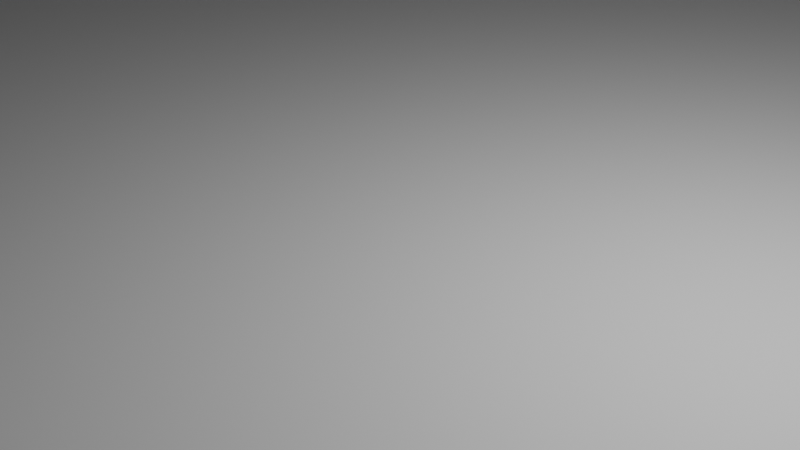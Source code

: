 # Source: hotel.blend  (saved by Blender 3.6.11; exported with 4.5.12 LTS)
import bpy
from mathutils import Matrix  # noqa: F401  (used for matrix-valued properties, if any)

bpy.ops.wm.read_factory_settings(use_empty=True)
scene = bpy.context.scene
scene.name = 'Scene'

# ---- collections
col_collection = bpy.data.collections.new('Collection'); scene.collection.children.link(col_collection)
col_escalier = bpy.data.collections.new('escalier'); scene.collection.children.link(col_escalier)

# ---- images (referenced by path relative to the original .blend; pixels are not part of the script)
import os
ASSET_DIR = os.environ.get("B2B_ASSET_DIR", "")  # directory of the original .blend (textures are referenced by path, not embedded)
HERE = os.path.dirname(os.path.abspath(__file__))  # packed textures are extracted next to this script under _unpacked/

def load_image(name, relpath, width, height, colorspace="sRGB"):
    """Load a texture the original file referenced (path relative to the .blend, or extracted next to this script)."""
    p = next((c for c in (os.path.join(HERE, relpath), os.path.join(ASSET_DIR, relpath)) if relpath and os.path.exists(c)), "")
    if p:
        img = bpy.data.images.load(p, check_existing=True)
        img.name = name
    else:  # same state as the original file: an image datablock whose file is absent (Cycles renders it pink)
        img = bpy.data.images.new(name, width, height)
        img.source = "FILE"
        img.filepath = "//" + (relpath or name)
    img.colorspace_settings.name = colorspace
    return img
img_carpet10_png = load_image('CARPET10.png', 'CARPET10.png', 1024, 1024, 'sRGB')

# ---- materials (node trees are filled in below, after node groups)
mat_mur = bpy.data.materials.new('Mur')
mat_mur.use_transparent_shadow = False
mat_material = bpy.data.materials.new('Material')
mat_material.alpha_threshold = 0.0
mat_material.use_transparent_shadow = False
mat_material.roughness = 0.5
mat_material.line_color = (0.0, 0.0, 0.0, 1.0)

# ---- material node trees
mat_mur.use_nodes = True; mat_mur.node_tree.nodes.clear()
_N = mat_mur.node_tree.nodes; _L = mat_mur.node_tree.links
n0 = _N.new('ShaderNodeBsdfPrincipled'); n0.name = 'Principled BSDF'; n0.location = (10, 300)
n0.distribution = 'GGX'
n0.subsurface_method = 'RANDOM_WALK_SKIN'
n0.inputs[3].default_value = 1.45
n0.inputs[27].default_value = (0.0, 0.0, 0.0, 1.0)
n0.inputs[28].default_value = 1.0
n1 = _N.new('ShaderNodeOutputMaterial'); n1.name = 'Material Output'; n1.location = (300, 300)
n2 = _N.new('ShaderNodeMapping'); n2.name = 'Mapping'; n2.location = (-482, 253)
n2.inputs[3].default_value = (45.6, 45.6, 45.6)
n3 = _N.new('ShaderNodeTexCoord'); n3.name = 'Texture Coordinate'; n3.location = (-662, 253)
n4 = _N.new('ShaderNodeTexImage'); n4.name = 'Image Texture'; n4.location = (-280, 275)
n4.image = img_carpet10_png
_L.new(n0.outputs[0], n1.inputs[0])
_L.new(n4.outputs[0], n0.inputs[0])
_L.new(n3.outputs[2], n2.inputs[0])
_L.new(n2.outputs[0], n4.inputs[0])
n1.is_active_output = True
mat_material.use_nodes = True; mat_material.node_tree.nodes.clear()
_N = mat_material.node_tree.nodes; _L = mat_material.node_tree.links
n0 = _N.new('ShaderNodeOutputMaterial'); n0.name = 'Material Output'; n0.location = (300, 300)
n1 = _N.new('ShaderNodeBsdfPrincipled'); n1.name = 'Principled BSDF'; n1.location = (10, 300)
n1.distribution = 'GGX'
n1.subsurface_method = 'RANDOM_WALK_SKIN'
n1.inputs[3].default_value = 1.45
n1.inputs[27].default_value = (0.0, 0.0, 0.0, 1.0)
n1.inputs[28].default_value = 1.0
_L.new(n1.outputs[0], n0.inputs[0])
n0.is_active_output = True

# ---- world
world_world = bpy.data.worlds.new('World'); scene.world = world_world
world_world.use_nodes = True; world_world.node_tree.nodes.clear()
_N = world_world.node_tree.nodes; _L = world_world.node_tree.links
n0 = _N.new('ShaderNodeOutputWorld'); n0.name = 'World Output'; n0.location = (300, 300)
n1 = _N.new('ShaderNodeBackground'); n1.name = 'Background'; n1.location = (10, 300)
n1.inputs[0].default_value = (0.05088, 0.05088, 0.05088, 1.0)
_L.new(n1.outputs[0], n0.inputs[0])
n0.is_active_output = True
world_world.color = (0.05088, 0.05088, 0.05088)
world_world.use_sun_shadow = False
world_world.sun_shadow_jitter_overblur = 0.0

# ---- cameras
cam_camera = bpy.data.cameras.new('Camera')
cam_camera.clip_end = 100.0
cam_camera.ortho_scale = 7.314

# ---- lights
light_light = bpy.data.lights.new('Light', 'POINT')
light_light.transmission_factor = 0.0
light_light.energy = 1000.0
light_light.shadow_soft_size = 0.1
light_light.shadow_maximum_resolution = 0.006
light_light.use_absolute_resolution = True

# ---- meshes
me_cube = bpy.data.meshes.new('Cube')
me_cube.from_pydata([(0.5397, 1.0, 0.5397), (0.5397, 1.0, -0.5397), (1.0, -2.57, 1.0), (1.0, -2.57, -1.0), (-7.395, 1.0, 0.5407), (-7.395, 1.0, -0.5407), (-7.855, -2.57, 1.0), (-7.855, -2.57, -1.0), (-10.03, 1.0, -1.0), (-9.908, -2.57, -1.0), (-9.908, -2.57, 1.0), (-10.03, 1.0, 1.0), (-8.166, 1.314, 1.0), (-8.166, 1.314, -1.0), (-9.597, 2.787, 1.0), (-9.597, 2.787, -1.0), (3.208, 1.0, 0.6), (3.208, 1.0, -0.6), (3.608, -2.57, 1.0), (3.608, -2.57, -1.0), (6.649, 1.0, 1.0), (6.649, 1.0, -1.0), (6.649, -2.57, 1.0), (6.649, -2.57, -1.0), (3.608, 1.596, 1.0), (3.608, 1.596, -1.0), (6.649, 1.596, 1.0), (6.649, 1.596, -1.0), (3.881, 1.863, 1.0), (3.881, 1.863, -1.0), (5.514, 3.308, -1.0), (-1.646, 7.292, 1.0), (-1.646, 7.292, -1.0), (-1.372, 7.56, 1.0), (-7.855, -0.1397, -1.0), (1.0, -0.1397, -1.0), (-9.908, -0.1397, -1.0), (-9.908, -0.1397, 1.0), (3.608, -0.1397, -1.0), (6.649, -0.1397, 1.0), (6.649, -0.1397, -1.0), (-7.855, -1.364, -1.0), (-9.908, -1.364, -1.0), (6.649, -1.364, 1.0), (1.0, -1.364, -1.0), (-9.908, -1.364, 1.0), (3.608, -1.364, -1.0), (6.649, -1.364, -1.0), (-7.855, -0.1397, 1.004), (1.0, -0.1397, 1.004), (3.608, -0.1397, 1.004), (-7.855, -1.364, 1.004), (1.0, -1.364, 1.004), (3.608, -1.364, 1.004), (2.304, -2.57, -1.0), (2.304, -2.57, 1.0), (2.304, -1.348, -1.0), (2.304, -1.348, 1.0), (1.904, 1.0, 0.6), (1.904, 1.0, -0.6), (2.304, -0.1398, 1.0), (2.304, -0.1398, -1.0), (3.608, 1.0, 0.9973), (3.608, -2.57, 0.9973), (3.608, -0.1397, 0.9973), (3.608, -1.364, 0.9973), (1.0, 1.0, 1.003), (1.0, -2.57, 1.003), (1.0, -0.1397, 1.003), (1.0, -1.364, 1.003), (-3.427, -1.364, -1.0), (-0.4758, -2.57, 1.0), (-1.952, -2.57, 1.0), (-3.427, -2.57, 1.0), (-4.903, -2.57, 1.0), (-6.379, -2.57, 1.0), (-6.379, -2.57, -1.0), (-4.903, -2.57, -1.0), (-3.427, -2.57, -1.0), (-1.952, -2.57, -1.0), (-0.4758, -2.57, -1.0), (-0.4758, -1.353, 1.0), (-1.952, -1.353, 1.0), (-3.427, -1.353, 1.0), (-4.903, -1.353, 1.0), (-6.379, -1.353, 1.0), (-6.379, -1.353, -1.0), (-4.903, -1.353, -1.0), (-3.427, -1.353, -1.0), (-1.952, -1.353, -1.0), (-0.4758, -1.353, -1.0), (-0.936, 1.0, -0.5397), (-1.491, 1.0, -0.5397), (-2.963, 1.0, -0.5358), (-4.435, 1.0, -0.5324), (-5.913, 1.0, -0.5338), (-5.913, 1.0, 0.5338), (-4.435, 1.0, 0.5324), (-2.963, 1.0, 0.5358), (-1.491, 1.0, 0.5397), (-0.936, 1.0, 0.5397), (-0.4758, -0.1409, -1.0), (-1.952, -0.1409, -1.0), (-3.427, -0.1409, -1.0), (-4.903, -0.1409, -1.0), (-6.379, -0.1409, -1.0), (-6.379, -0.1409, 1.0), (-4.903, -0.1409, 1.0), (-3.427, -0.1409, 1.0), (-1.952, -0.1409, 1.0), (-0.4758, -0.1409, 1.0), (-7.855, 1.0, 0.9775), (-7.855, -2.57, 0.9775), (-7.855, -0.1397, 0.9775), (-7.855, -1.364, 0.9775), (-1.883, 6.86, 0.5351), (-3.294, 8.973, -1.0), (-1.862, 7.5, -1.0), (-1.883, 6.86, -0.5351), (-1.544, 7.182, -1.0), (-1.544, 7.182, 1.0), (-10.19, 3.388, 1.0), (-10.19, 3.388, -1.0), (-2.047, 11.38, 1.0), (-2.047, 11.38, -1.0), (-3.883, 9.574, 1.0), (-3.883, 9.574, -1.0), (-8.507, 1.0, -1.0), (-8.507, -2.57, 1.0), (-8.507, -2.57, -1.0), (-8.621, 1.782, -1.0), (-8.507, -0.1397, -1.0), (-8.507, -1.364, -1.0), (-2.317, 7.968, -1.0), (-9.501, 1.0, -1.0), (-9.501, -2.57, 1.0), (-9.313, 2.495, -1.0), (-9.501, -0.1397, -1.0), (-9.501, -1.364, -1.0), (-9.501, -2.57, -1.0), (-3.01, 8.681, -1.0), (-4.344, 7.942, -1.0), (-5.395, 6.911, -1.0), (-6.445, 5.88, -1.0), (-7.496, 4.849, -1.0), (-8.546, 3.818, -1.0), (-2.934, 5.828, -0.5337), (-3.981, 4.801, -0.5388), (-5.037, 3.765, -0.5318), (-6.083, 2.739, -0.5383), (-7.139, 1.702, -0.5299), (-7.139, 1.702, 0.5299), (-6.083, 2.739, 0.5383), (-5.037, 3.765, 0.5318), (-3.981, 4.801, 0.5388), (-2.934, 5.828, 0.5337), (-7.115, 2.345, -1.0), (-6.065, 3.376, -1.0), (-5.014, 4.407, -1.0), (-3.964, 5.438, -1.0), (-2.913, 6.469, -1.0), (-4.934, 8.543, 1.0), (-5.984, 7.512, 1.0), (-7.035, 6.481, 1.0), (-8.085, 5.45, 1.0), (-9.136, 4.419, 1.0), (-4.934, 8.543, -1.0), (-5.984, 7.512, -1.0), (-7.035, 6.481, -1.0), (-8.085, 5.45, -1.0), (-9.136, 4.419, -1.0), (-7.57, 2.813, -1.0), (-6.52, 3.844, -1.0), (-5.469, 4.875, -1.0), (-4.418, 5.906, -1.0), (-3.368, 6.937, -1.0), (-8.263, 3.526, -1.0), (-7.212, 4.557, -1.0), (-6.162, 5.588, -1.0), (-5.111, 6.619, -1.0), (-4.06, 7.65, -1.0), (-8.613, 1.773, 1.0), (-8.613, 1.773, -1.0), (-7.562, 2.804, -1.0), (-7.562, 2.804, 1.0), (-6.51, 3.833, -1.0), (-7.56, 2.802, -1.0), (-7.56, 2.802, 1.0), (-6.51, 3.833, 1.0), (-5.467, 4.872, -1.0), (-6.518, 3.841, -1.0), (-6.518, 3.841, 1.0), (-5.467, 4.872, 1.0), (-4.415, 5.901, -1.0), (-5.465, 4.87, -1.0), (-5.465, 4.87, 1.0), (-4.415, 5.901, 1.0), (-3.359, 6.927, -1.0), (-4.409, 5.896, -1.0), (-4.409, 5.896, 1.0), (-3.359, 6.927, 1.0), (-3.358, 6.926, 1.0), (-2.308, 7.957, 1.0), (-2.308, 7.957, -1.0), (-3.358, 6.926, -1.0), (-9.304, 2.499, 1.0), (-3.001, 8.684, 1.0), (-4.051, 7.653, 1.0), (-5.102, 6.622, 1.0), (-6.152, 5.591, 1.0), (-7.203, 4.56, 1.0), (-8.254, 3.529, 1.0), (-9.304, 2.499, -1.135), (-3.001, 8.684, -1.135), (-4.051, 7.653, -1.135), (-5.102, 6.622, -1.135), (-6.152, 5.591, -1.135), (-7.203, 4.56, -1.135), (-8.254, 3.529, -1.135), (-3.294, 8.973, 0.9746), (-3.883, 9.574, 0.9746), (-3.01, 8.681, 0.9746), (-4.344, 7.942, 0.9746), (-5.395, 6.911, 0.9746), (-6.445, 5.88, 0.9746), (-7.496, 4.849, 0.9746), (-8.546, 3.818, 0.9746), (-4.934, 8.543, 0.9746), (-5.984, 7.512, 0.9746), (-7.035, 6.481, 0.9746), (-8.085, 5.45, 0.9746), (-9.136, 4.419, 0.9746), (-8.263, 3.526, 0.9746), (-7.212, 4.557, 0.9746), (-6.162, 5.588, 0.9746), (-5.111, 6.619, 0.9746), (-4.06, 7.65, 0.9746), (0.9789, 9.795, 1.0), (0.9789, 9.795, -1.0), (0.6675, 10.11, 1.0), (0.6675, 10.11, -1.0), (-0.7636, 11.58, 1.0), (-0.7636, 11.58, -1.0), (-0.4799, 11.29, -1.0), (0.2127, 10.58, 1.0), (6.208, 4.115, 1.0), (6.208, 4.115, -1.0), (0.9544, 9.811, 1.0), (0.9544, 9.811, -1.0), (1.056, 9.701, -1.0), (-1.353, 12.18, 1.0), (-1.353, 12.18, -1.0), (0.2127, 10.58, -1.0), (-0.4799, 11.29, 1.0), (-0.2826, 8.488, -1.0), (-2.965, 10.47, 1.0), (-2.965, 10.47, -1.0), (3.791, 1.754, 1.0), (3.791, 1.754, -1.0), (3.57, 1.621, 0.9727), (3.57, 1.621, -1.027), (2.478, 2.821, -0.6), (1.619, 3.752, -0.6), (0.7605, 4.683, -0.6), (-0.09815, 5.614, -0.6), (-0.9568, 6.545, -0.6), (4.74, 2.641, 1.0), (4.74, 2.641, -1.0), (3.882, 3.572, 1.0), (0.4472, 7.296, -1.0), (-0.4114, 8.227, -1.0), (-0.4114, 8.227, 1.0), (0.4472, 7.296, 1.0), (1.306, 6.365, 1.0), (2.164, 5.434, 1.0), (3.023, 4.503, 1.0), (3.882, 3.572, -1.0), (3.023, 4.503, -1.0), (2.164, 5.434, -1.0), (1.306, 6.365, -1.0), (3.608, 1.596, 0.9872), (-1.544, 7.182, 0.9872), (2.478, 2.821, 0.5872), (1.619, 3.752, 0.5872), (0.7605, 4.683, 0.5872), (-0.09815, 5.614, 0.5872), (-0.9568, 6.545, 0.5872), (0.4472, 7.296, 0.9872), (3.882, 3.572, 0.9872), (3.023, 4.503, 0.9872), (2.164, 5.434, 0.9872), (1.306, 6.365, 0.9872), (1.915, 8.77, -1.0), (2.773, 7.839, -1.0), (3.632, 6.908, -1.0), (4.491, 5.977, -1.0), (5.349, 5.046, -1.0), (0.1177, 9.008, 1.0), (0.1177, 9.008, -1.0), (5.351, 3.324, 1.0), (5.351, 3.324, -1.0), (4.492, 4.255, -1.0), (1.055, 7.981, 1.0), (1.055, 7.981, -1.0), (1.916, 7.048, -1.0), (2.775, 6.117, -1.0), (3.633, 5.186, -1.0), (4.492, 4.255, 1.0), (3.633, 5.186, 1.0), (2.775, 6.117, 1.0), (1.916, 7.048, 1.0), (0.9789, 9.795, 0.992), (6.208, 4.115, 0.992), (1.915, 8.77, 0.992), (2.773, 7.839, 0.992), (3.632, 6.908, 0.992), (4.491, 5.977, 0.992), (5.349, 5.046, 0.992), (4.492, 4.255, 0.992), (1.055, 7.981, 0.992), (1.916, 7.048, 0.992), (2.775, 6.117, 0.992), (3.633, 5.186, 0.992), (-0.01546, 1.0, -0.5397), (-2.416, 1.0, -0.5358), (-2.416, 1.0, 0.5358), (-0.01546, 1.0, 0.5397), (-1.952, 1.0, -1.0), (-3.895, 1.0, -0.5324), (-3.895, 1.0, 0.5324), (-1.952, 1.0, 1.0), (-3.427, 1.0, -1.0), (-5.369, 1.0, -0.5338), (-5.369, 1.0, 0.5338), (-3.427, 1.0, 1.0), (-4.903, 1.0, -1.0), (-6.838, 1.0, -0.5407), (-6.838, 1.0, 0.5407), (-4.903, 1.0, 1.0), (-6.379, 1.0, -1.0), (-7.519, 1.329, -0.5299), (-6.379, 1.0, 1.0), (-7.855, 1.0, 1.0), (-7.855, 1.0, -1.0), (-6.474, 2.354, -0.5383), (-7.519, 1.329, 0.9775), (-6.474, 2.354, 0.5383), (-7.519, 1.329, 0.5299), (-5.419, 3.39, -0.5318), (-6.804, 2.031, 1.0), (-6.804, 2.031, -1.0), (-5.419, 3.39, 0.5318), (-5.753, 3.062, -1.0), (-4.374, 4.416, -0.5388), (-5.753, 3.062, 1.0), (-4.374, 4.416, 0.5388), (-4.703, 4.093, -1.0), (-3.319, 5.45, -0.5337), (-4.703, 4.093, 1.0), (-3.319, 5.45, 0.5337), (-2.27, 6.48, -0.5351), (-3.652, 5.124, 1.0), (-3.652, 5.124, -1.0), (-2.27, 6.48, 0.5351), (-2.602, 6.155, 1.0), (-1.551, 7.186, 1.0), (-2.602, 6.155, -1.0), (-1.551, 7.186, -1.0), (-0.4144, 5.957, -0.6), (-0.4144, 5.957, 0.5872), (-1.273, 6.888, 0.5872), (-1.273, 6.888, -0.6), (0.4442, 5.026, -0.6), (-0.6856, 6.251, -1.0), (0.4442, 5.026, 0.5872), (-0.6856, 6.251, 0.9872), (1.303, 4.095, -0.6), (0.173, 5.32, -1.0), (1.303, 4.095, 0.5872), (0.173, 5.32, 0.9872), (2.161, 3.164, -0.6), (1.032, 4.389, -1.0), (2.161, 3.164, 0.5872), (1.032, 4.389, 0.9872), (3.02, 2.233, -0.6), (1.89, 3.458, -1.0), (3.02, 2.233, 0.5872), (1.89, 3.458, 0.9872), (2.749, 2.527, -1.0), (3.336, 1.89, -0.6), (2.749, 2.527, 0.9872), (3.336, 1.89, 0.5872), (1.4, 1.0, 0.6), (1.4, 1.0, -0.6), (-0.4758, 1.0, 1.0), (-0.4758, 1.0, -1.0), (1.0, 1.0, 1.0), (1.0, 1.0, -1.0), (-0.4758, 1.0, 1.0), (-0.4758, 1.0, -1.0), (1.0, 1.0, 1.0), (1.0, 1.0, -1.0), (2.704, 1.0, -0.6), (2.704, 1.0, 0.6), (3.608, 1.0, 1.0), (3.608, 1.0, -1.0), (2.304, 1.0, 1.0), (2.304, 1.0, -1.0), (-1.945, 0.998, -1.017), (-3.421, 0.998, -1.017), (-4.897, 0.998, -1.017), (-6.372, 0.998, -1.017), (-7.848, 0.998, -1.017), (-0.4693, 0.998, -1.017), (1.006, 0.998, -1.017), (-0.4693, 0.998, -1.017), (1.006, 0.998, -1.017), (3.614, 0.998, -1.017), (2.31, 0.998, -1.017), (-7.855, 0.9894, -1.0), (1.0, 0.9894, -1.0), (3.608, 0.9894, -1.0), (-7.855, 0.9894, 1.004), (1.0, 0.9894, 1.004), (3.608, 0.9894, 1.004), (5.316, -2.57, -1.0), (5.316, -2.57, 1.0), (5.316, 1.0, -1.0), (5.316, 1.596, -1.0), (4.798, 2.675, -1.0), (5.316, -0.1397, -1.0), (5.316, -1.364, -1.0), (5.622, -2.57, -1.0), (5.622, -0.1397, -1.0), (5.622, -1.364, -1.0), (5.622, -2.57, 1.0), (5.622, 1.0, -1.0), (5.622, 1.596, -1.0), (4.963, 2.82, -1.0), (6.649, -1.934, 1.0), (6.649, -1.934, -1.0), (5.316, -1.934, -1.0), (5.622, -1.934, -1.0), (1.0, -0.8161, -1.0), (3.608, -0.8161, -1.0), (6.649, -0.8161, -1.0), (6.649, -0.8161, 1.0), (5.316, -0.8161, -1.0), (5.622, -0.8161, -1.0)], [(12, 342), (119, 32), (28, 24), (33, 31), (248, 133), (247, 248), (248, 249), (254, 238), (119, 254)], [(76, 75, 6, 7), (41, 70, 44, 3, 80, 79, 78, 77, 76, 7), (55, 54, 19, 18), (323, 326, 0, 1), (36, 37, 11, 8), (139, 135, 10, 9), (138, 139, 9, 42), (134, 8, 15, 136), (8, 122, 15), (8, 11, 121, 122), (15, 14, 121, 122), (435, 432, 23, 22), (402, 403, 16, 17), (35, 401, 407, 405, 38), (440, 439, 22, 23), (20, 21, 27, 26), (433, 436, 21, 40), (428, 25, 29, 429), (427, 405, 25, 428), (405, 404, 24, 25), (30, 246, 27), (27, 26, 245, 246), (448, 433, 40, 445), (21, 20, 39, 40), (443, 35, 38, 444), (134, 137, 36, 8), (42, 45, 37, 36), (343, 339, 335, 331, 327, 395, 401, 35, 34), (9, 10, 45, 42), (3, 44, 46, 19, 54), (442, 434, 47, 440), (445, 446, 43, 47), (137, 138, 42, 36), (34, 35, 443, 44, 70, 41), (46, 44, 52, 53), (38, 35, 49, 50), (41, 70, 44, 52, 51), (35, 34, 48, 49), (2, 3, 54, 55), (55, 54, 56, 57), (393, 392, 58, 59), (407, 406, 60, 61), (46, 19, 63, 65), (405, 38, 64, 62), (44, 3, 67, 69), (35, 401, 66, 68), (3, 2, 71, 80), (80, 71, 72, 79), (79, 72, 73, 78), (78, 73, 74, 77), (77, 74, 75, 76), (80, 71, 81, 90), (77, 74, 84, 87), (79, 72, 82, 89), (76, 75, 85, 86), (78, 73, 83, 88), (5, 4, 337, 336), (95, 96, 333, 332), (94, 97, 329, 328), (93, 98, 325, 324), (92, 99, 100, 91), (327, 330, 109, 102), (335, 338, 107, 104), (395, 394, 110, 101), (331, 334, 108, 103), (339, 341, 106, 105), (343, 34, 113, 111), (7, 41, 114, 112), (364, 366, 204, 201), (180, 141, 116, 140), (366, 160, 117, 367), (256, 255, 123, 124), (166, 161, 125, 126), (145, 15, 122, 170), (34, 41, 132, 131), (343, 34, 131, 127), (343, 127, 130, 13), (41, 7, 129, 132), (7, 6, 128, 129), (175, 180, 140, 133), (131, 132, 138, 137), (127, 131, 137, 134), (29, 25, 388, 385, 381, 377, 373, 119, 367, 203, 133, 140, 116, 126, 256, 124, 251, 242, 243, 252, 240, 248, 238, 249, 292, 293, 294, 295, 296, 246, 30, 438, 429), (127, 134, 136, 130), (132, 129, 139, 138), (129, 128, 135, 139), (130, 136, 176, 171), (171, 176, 177, 172), (172, 177, 178, 173), (173, 178, 179, 174), (174, 179, 180, 175), (156, 171, 172, 157), (157, 172, 173, 158), (159, 174, 175, 160), (116, 141, 166, 126), (141, 142, 167, 166), (142, 143, 168, 167), (143, 144, 169, 168), (144, 145, 170, 169), (122, 121, 165, 170), (170, 165, 164, 169), (169, 164, 163, 168), (168, 163, 162, 167), (167, 162, 161, 166), (350, 156, 157, 352), (352, 157, 158, 356), (362, 159, 160, 366), (136, 15, 145, 176), (176, 145, 144, 177), (177, 144, 143, 178), (178, 143, 142, 179), (179, 142, 141, 180), (343, 350, 183, 182), (191, 190, 189, 192), (195, 194, 193, 196), (181, 182, 183, 184), (342, 343, 182, 181), (187, 186, 185, 188), (349, 350, 186, 187), (354, 352, 190, 191), (358, 356, 194, 195), (356, 362, 193, 194), (199, 198, 197, 200), (201, 204, 203, 202), (361, 362, 198, 199), (206, 213, 203, 202), (367, 365, 202, 203), (154, 147, 353, 355), (155, 146, 357, 359), (360, 363, 115, 118), (153, 148, 348, 351), (152, 149, 344, 346), (151, 150, 340, 345, 347), (210, 211, 218, 217), (208, 209, 216, 215), (206, 207, 214, 213), (211, 205, 212, 218), (209, 210, 217, 216), (207, 208, 215, 214), (143, 178, 234, 224), (141, 166, 227, 222), (116, 126, 220, 219), (170, 145, 226, 231), (142, 179, 235, 223), (142, 167, 228, 223), (145, 176, 232, 226), (180, 141, 222, 236), (143, 168, 229, 224), (140, 116, 219, 221), (144, 177, 233, 225), (144, 169, 230, 225), (212, 205, 14, 15), (237, 238, 240, 239), (253, 243, 242, 241), (241, 242, 251, 250), (239, 240, 252, 244), (244, 252, 243, 253), (124, 123, 250, 251), (257, 258, 260, 259), (120, 119, 270, 271), (269, 272, 271, 270), (267, 266, 268, 276), (276, 268, 275, 277), (277, 275, 274, 278), (278, 274, 273, 279), (279, 273, 272, 269), (117, 203, 204, 160), (25, 24, 266, 267), (205, 212, 182, 181), (264, 368, 369, 285), (276, 388, 390, 288), (261, 380, 382, 282), (265, 371, 370, 286), (277, 385, 387, 289), (262, 376, 378, 283), (269, 373, 375, 287), (278, 381, 383, 290), (263, 372, 374, 284), (389, 384, 386, 391), (377, 279, 291, 379), (297, 302, 303, 298), (299, 300, 301, 307), (307, 301, 306, 308), (308, 306, 305, 309), (309, 305, 304, 310), (310, 304, 303, 302), (256, 126, 220, 255), (245, 246, 300, 299), (238, 237, 297, 298), (295, 306, 322, 316), (293, 294, 315, 314), (238, 292, 313, 311), (293, 304, 320, 314), (294, 295, 316, 315), (294, 305, 321, 315), (301, 296, 317, 318), (292, 303, 319, 313), (295, 296, 317, 316), (296, 246, 312, 317), (292, 293, 314, 313), (299, 300, 267, 266), (271, 270, 298, 297), (92, 91, 395, 327), (100, 99, 330, 394), (99, 92, 327, 330), (91, 100, 394, 395), (93, 324, 327, 331), (325, 98, 334, 330), (98, 93, 331, 334), (324, 325, 330, 327), (94, 328, 331, 335), (329, 97, 338, 334), (97, 94, 335, 338), (328, 329, 334, 331), (95, 332, 335, 339), (333, 96, 341, 338), (96, 95, 339, 341), (332, 333, 338, 335), (5, 336, 339, 343), (4, 5, 343, 342), (337, 4, 342, 341), (336, 337, 341, 339), (340, 150, 350, 343), (345, 340, 343, 111), (151, 347, 342, 349), (150, 151, 349, 350), (347, 345, 111, 342), (344, 149, 352, 350), (152, 346, 349, 354), (346, 344, 350, 349), (149, 152, 354, 352), (348, 148, 356, 352), (153, 351, 354, 358), (351, 348, 352, 354), (148, 153, 358, 356), (353, 147, 362, 356), (154, 355, 358, 361), (355, 353, 356, 358), (147, 154, 361, 362), (357, 146, 366, 362), (155, 359, 361, 364), (359, 357, 362, 361), (146, 155, 364, 366), (115, 363, 364, 365), (118, 115, 365, 367), (360, 118, 367, 366), (363, 360, 366, 364), (371, 265, 373, 119), (286, 370, 281, 375), (265, 286, 375, 373), (370, 371, 119, 281), (368, 264, 377, 373), (285, 369, 375, 379), (264, 285, 379, 377), (369, 368, 373, 375), (372, 263, 381, 377), (284, 374, 379, 383), (374, 372, 377, 379), (263, 284, 383, 381), (376, 262, 385, 381), (283, 378, 383, 387), (262, 283, 387, 385), (378, 376, 381, 383), (380, 261, 388, 385), (282, 382, 387, 390), (261, 282, 390, 388), (382, 380, 385, 387), (384, 389, 25, 388), (391, 386, 390, 280), (386, 384, 388, 390), (389, 391, 280, 25), (397, 396, 400, 401), (396, 398, 394, 400), (399, 397, 401, 395), (398, 399, 395, 394), (1, 0, 396, 397), (0, 326, 398, 396), (323, 1, 397, 399), (326, 323, 399, 398), (392, 393, 401, 400), (393, 59, 407, 401), (58, 392, 400, 406), (59, 58, 406, 407), (17, 16, 404, 405), (16, 403, 406, 404), (402, 17, 405, 407), (403, 402, 407, 406), (339, 335, 410, 411), (399, 397, 414, 415), (331, 327, 408, 409), (407, 405, 417, 418), (343, 339, 411, 412), (335, 331, 409, 410), (401, 407, 418, 416), (327, 395, 413, 408), (421, 420, 423, 424), (420, 419, 422, 423), (19, 46, 431, 441, 425), (444, 38, 430, 447), (436, 427, 428, 437), (437, 428, 429, 438), (38, 405, 427, 430), (18, 19, 425, 426), (27, 437, 438, 30), (21, 436, 437, 27), (441, 431, 434, 442), (447, 430, 433, 448), (430, 427, 436, 433), (426, 425, 432, 435), (425, 441, 442, 432), (432, 442, 440, 23), (47, 43, 439, 440), (431, 447, 448, 434), (46, 444, 447, 431), (40, 39, 446, 445), (44, 443, 444, 46)])
me_cube.polygons.foreach_set('material_index', [1, 1, 1, 1, 1, 1, 1, 1, 1, 1, 1, 1, 1, 1, 1, 1, 1, 1, 1, 1, 1, 1, 1, 1, 1, 1, 1, 1, 1, 1, 1, 1, 1, 1, 1, 1, 1, 1, 1, 1, 1, 1, 1, 1, 1, 1, 1, 1, 1, 1, 1, 1, 1, 1, 1, 1, 1, 1, 1, 1, 1, 1, 1, 1, 1, 1, 1, 1, 1, 1, 1, 1, 1, 1, 1, 1, 1, 1, 1, 1, 1, 1, 1, 1, 1, 1, 1, 1, 1, 1, 1, 1, 1, 1, 1, 1, 1, 1, 1, 1, 1, 1, 1, 1, 1, 1, 1, 1, 1, 1, 1, 1, 1, 1, 1, 1, 1, 1, 1, 1, 1, 1, 1, 1, 1, 1, 1, 1, 1, 1, 1, 1, 1, 1, 1, 1, 1, 1, 1, 1, 1, 1, 1, 1, 1, 1, 1, 1, 1, 1, 1, 1, 1, 1, 1, 1, 1, 1, 1, 1, 1, 1, 1, 1, 1, 1, 1, 1, 1, 1, 1, 1, 1, 1, 1, 1, 1, 1, 1, 1, 1, 1, 1, 1, 1, 1, 1, 1, 1, 1, 1, 1, 1, 1, 1, 1, 1, 1, 1, 1, 1, 1, 1, 1, 1, 1, 1, 1, 1, 1, 1, 1, 1, 1, 1, 1, 1, 1, 1, 1, 1, 1, 1, 1, 1, 1, 1, 1, 1, 1, 1, 1, 1, 1, 1, 1, 1, 1, 1, 1, 1, 1, 1, 1, 1, 1, 1, 1, 1, 1, 1, 1, 1, 1, 1, 1, 1, 1, 1, 1, 1, 1, 1, 1, 1, 1, 1, 1, 1, 1, 1, 1, 1, 1, 1, 1, 1, 1, 1, 1, 1, 1, 1, 1, 1, 1, 1, 1, 1, 1, 1, 1, 1, 1, 1, 1, 1, 1, 1, 1, 1, 1, 1, 1, 1, 1, 1, 1, 1, 1, 1, 1, 1, 1, 1, 1])
_uv = me_cube.uv_layers.new(name='UVMap')
_uv.uv.foreach_set('vector', [0.1592, 0.2132, 0.09507, 0.2132, 0.09507, 0.124, 0.1592, 0.124, 0.04872, 0.09426, 0.04872, 0.2732, 0.04872, 0.4521, 2.94e-08, 0.4521, 2.679e-08, 0.3925, 2.419e-08, 0.3329, 2.158e-08, 0.2732, 1.897e-08, 0.2136, 1.636e-08, 0.1539, 1.376e-08, 0.09426, 0.09507, 0.7376, 0.1592, 0.7376, 0.1592, 0.8163, 0.09507, 0.8163, 0.2729, 0.2188, 0.2383, 0.2188, 0.2383, 0.1853, 0.2729, 0.1853, 0.6129, 0.2134, 0.5488, 0.2134, 0.5488, 0.1444, 0.6129, 0.1444, 0.1592, 0.02459, 0.09507, 0.02459, 0.09507, -5.76e-08, 0.1592, -6.187e-08, 0.04872, 0.0277, 1.085e-08, 0.0277, 1.013e-08, 0.01124, 0.04872, 0.01124, 0.1443, 0.0277, 0.1443, 0.0063, 0.2165, 0.02383, 0.2047, 0.0353, 0.1443, 0.0063, 0.2408, -1.053e-08, 0.2165, 0.02383, 0.6129, 0.1444, 0.5488, 0.1444, 0.5488, -1.584e-08, 0.6129, -2.011e-08, 0.6129, 0.03709, 0.5488, 0.03709, 0.5488, -1.584e-08, 0.6129, -2.011e-08, 0.09507, 0.938, 0.1592, 0.938, 0.1592, 1.0, 0.09507, 1.0, 0.2748, 0.05459, 0.2363, 0.05459, 0.2363, 0.02416, 0.2748, 0.02416, 0.09822, 0.4521, 0.1443, 0.4521, 0.1443, 0.5048, 0.1443, 0.5575, 0.09822, 0.5575, 0.544, 0.4191, 0.4799, 0.4191, 0.4799, 0.3807, 0.544, 0.3807, 0.4799, 0.5963, 0.544, 0.5963, 0.544, 0.6323, 0.4799, 0.6323, 0.09822, 0.639, 0.1443, 0.639, 0.1443, 0.6805, 0.09822, 0.6805, 0.1684, 0.6266, 0.1684, 0.5575, 0.1792, 0.5686, 0.212, 0.6057, 0.1443, 0.6266, 0.1443, 0.5575, 0.1684, 0.5575, 0.1684, 0.6266, 0.5215, 0.841, 0.5215, 0.7432, 0.5451, 0.7432, 0.5451, 0.841, 0.2376, 0.6346, 0.2702, 0.6626, 0.1684, 0.6805, 0.6814, 0.1527, 0.6173, 0.1527, 0.6173, 8.395e-09, 0.6814, 4.119e-09, 0.07088, 0.639, 0.09822, 0.639, 0.09822, 0.6805, 0.07088, 0.6805, 0.544, 0.5963, 0.4799, 0.5963, 0.4799, 0.5275, 0.544, 0.5275, 0.07088, 0.4521, 0.09822, 0.4521, 0.09822, 0.5575, 0.07088, 0.5575, 0.1443, 0.0277, 0.09822, 0.0277, 0.09822, 0.01124, 0.1443, 0.0063, 0.6129, 0.2873, 0.5488, 0.2873, 0.5488, 0.2134, 0.6129, 0.2134, 0.1443, 0.09426, 0.1443, 0.1539, 0.1443, 0.2136, 0.1443, 0.2732, 0.1443, 0.3329, 0.1443, 0.3925, 0.1443, 0.4521, 0.09822, 0.4521, 0.09822, 0.09426, 0.6129, 0.3601, 0.5488, 0.3601, 0.5488, 0.2873, 0.6129, 0.2873, 2.94e-08, 0.4521, 0.04872, 0.4521, 0.04872, 0.5575, 3.401e-08, 0.5575, 3.17e-08, 0.5048, 0.02571, 0.639, 0.04872, 0.639, 0.04872, 0.6805, 0.02571, 0.6805, 0.544, 0.4866, 0.4799, 0.4866, 0.4799, 0.4535, 0.544, 0.4535, 0.09822, 0.0277, 0.04872, 0.0277, 0.04872, 0.01124, 0.09822, 0.01124, 0.09822, 0.09426, 0.09822, 0.4521, 0.07088, 0.4521, 0.04872, 0.4521, 0.04872, 0.2732, 0.04872, 0.09426, 0.3519, 0.5348, 0.3519, 0.6923, 0.2877, 0.6923, 0.2877, 0.5348, 0.2235, -8.56e-09, 0.2235, 0.1575, 0.1592, 0.1575, 0.1592, -4.276e-09, 0.3519, 1.168e-08, 0.3519, 0.2674, 0.3519, 0.5348, 0.2877, 0.5348, 0.2877, 1.596e-08, 0.2235, 0.1575, 0.2235, 0.6923, 0.1592, 0.6923, 0.1592, 0.1575, 0.09507, 0.6588, 0.1592, 0.6588, 0.1592, 0.7376, 0.09507, 0.7376, 0.7252, 0.5625, 0.7252, 0.6604, 0.6768, 0.6604, 0.6768, 0.5625, 0.2748, 0.1333, 0.2363, 0.1333, 0.2363, 0.1029, 0.2748, 0.1029, 0.7246, 0.5624, 0.7246, 0.4646, 0.7697, 0.4646, 0.7697, 0.5624, 0.3003, 0.79, 0.2525, 0.79, 0.2525, 0.6923, 0.3003, 0.6923, 0.7747, 0.09769, 0.7296, 0.09769, 0.7296, 2.915e-09, 0.7747, 2.915e-09, 0.7246, 0.5625, 0.6768, 0.5625, 0.6768, 0.4646, 0.7246, 0.4646, 0.2525, 0.7902, 0.2074, 0.7902, 0.2074, 0.6923, 0.2525, 0.6923, 0.1592, 0.6588, 0.09507, 0.6588, 0.09507, 0.5697, 0.1592, 0.5697, 0.1592, 0.5697, 0.09507, 0.5697, 0.09507, 0.4806, 0.1592, 0.4806, 0.1592, 0.4806, 0.09507, 0.4806, 0.09507, 0.3914, 0.1592, 0.3914, 0.1592, 0.3914, 0.09507, 0.3914, 0.09507, 0.3023, 0.1592, 0.3023, 0.1592, 0.3023, 0.09507, 0.3023, 0.09507, 0.2132, 0.1592, 0.2132, 0.6814, 0.09782, 0.6814, 0.0, 0.7296, 0.0, 0.7296, 0.09782, 0.6814, 0.1956, 0.6814, 0.09782, 0.7296, 0.09782, 0.7296, 0.1956, 0.6814, 0.2935, 0.6814, 0.1956, 0.7296, 0.1956, 0.7296, 0.2935, 0.1592, 0.7901, 0.1592, 0.6923, 0.2074, 0.6923, 0.2074, 0.7901, 0.6768, 0.7582, 0.6768, 0.6604, 0.725, 0.6604, 0.725, 0.7582, 0.2729, 0.6645, 0.2382, 0.6645, 0.2382, 0.6309, 0.2729, 0.6309, 0.2727, 0.575, 0.2385, 0.575, 0.2385, 0.5422, 0.2727, 0.5422, 0.2727, 0.4858, 0.2385, 0.4858, 0.2385, 0.4531, 0.2727, 0.4531, 0.2728, 0.3968, 0.2384, 0.3968, 0.2384, 0.3638, 0.2728, 0.3638, 0.2729, 0.3079, 0.2383, 0.3079, 0.2383, 0.2744, 0.2729, 0.2744, 0.3003, 0.7901, 0.3003, 0.6923, 0.3455, 0.6923, 0.3455, 0.7901, 0.6127, 0.8024, 0.6127, 0.7045, 0.6579, 0.7045, 0.6579, 0.8024, 0.5488, 0.8081, 0.5488, 0.7103, 0.594, 0.7103, 0.594, 0.8081, 0.4161, 0.8159, 0.4161, 0.7181, 0.4613, 0.7181, 0.4613, 0.8159, 0.3519, 0.8218, 0.3519, 0.724, 0.3971, 0.724, 0.3971, 0.8218, 0.8199, 0.09672, 0.7747, 0.09672, 0.7747, 0.0, 0.8199, 0.0, 0.819, 0.1944, 0.7712, 0.1944, 0.7712, 0.09769, 0.819, 0.09769, 0.6099, 0.8081, 0.6099, 0.906, 0.5793, 0.906, 0.5793, 0.8081, 0.4131, 0.2476, 0.4249, 0.2361, 0.4666, 0.2786, 0.4547, 0.2901, 0.3526, 0.3066, 0.3653, 0.294, 0.407, 0.3365, 0.3943, 0.349, 0.544, 0.6877, 0.4799, 0.6877, 0.4799, 0.6323, 0.544, 0.6323, 0.4846, 0.06345, 0.4205, 0.06345, 0.4205, 3.591e-08, 0.4846, 3.164e-08, 0.2582, 0.06629, 0.2165, 0.02383, 0.2408, -1.053e-08, 0.2825, 0.04246, 0.09822, 0.09426, 0.04872, 0.09426, 0.04872, 0.06787, 0.09822, 0.06787, 0.1443, 0.09426, 0.09822, 0.09426, 0.09822, 0.06787, 0.1443, 0.06787, 0.1443, 0.09426, 0.1443, 0.06787, 0.1759, 0.06329, 0.157, 0.08167, 0.04872, 0.09426, 1.376e-08, 0.09426, 1.26e-08, 0.06787, 0.04872, 0.06787, 0.1592, 0.124, 0.09507, 0.124, 0.09507, 0.08462, 0.1592, 0.08462, 0.3843, 0.2756, 0.4131, 0.2476, 0.4547, 0.2901, 0.4259, 0.3181, 0.09822, 0.06787, 0.04872, 0.06787, 0.04872, 0.0277, 0.09822, 0.0277, 0.1443, 0.06787, 0.09822, 0.06787, 0.09822, 0.0277, 0.1443, 0.0277, 0.1792, 0.5686, 0.1684, 0.5575, 0.206, 0.5228, 0.2436, 0.4881, 0.2813, 0.4534, 0.3189, 0.4187, 0.3565, 0.384, 0.3941, 0.3493, 0.3943, 0.349, 0.4255, 0.3185, 0.4259, 0.3181, 0.4547, 0.2901, 0.4666, 0.2786, 0.4908, 0.2548, 0.5272, 0.2919, 0.5637, 0.329, 0.5963, 0.357, 0.572, 0.3809, 0.5602, 0.3923, 0.5314, 0.4203, 0.5125, 0.4387, 0.5004, 0.4503, 0.4998, 0.4513, 0.496, 0.4544, 0.4583, 0.4891, 0.4207, 0.5238, 0.3831, 0.5585, 0.3454, 0.5932, 0.3078, 0.6279, 0.2702, 0.6626, 0.2376, 0.6346, 0.2179, 0.6123, 0.212, 0.6057, 0.1443, 0.06787, 0.1443, 0.0277, 0.2047, 0.0353, 0.1759, 0.06329, 0.04872, 0.06787, 1.26e-08, 0.06787, 1.085e-08, 0.0277, 0.04872, 0.0277, 0.1592, 0.08462, 0.09507, 0.08462, 0.09507, 0.02459, 0.1592, 0.02459, 0.1759, 0.06329, 0.2047, 0.0353, 0.2464, 0.07776, 0.2176, 0.1058, 0.2176, 0.1058, 0.2464, 0.07776, 0.2881, 0.1202, 0.2592, 0.1482, 0.2592, 0.1482, 0.2881, 0.1202, 0.3297, 0.1627, 0.3009, 0.1907, 0.3009, 0.1907, 0.3297, 0.1627, 0.3714, 0.2051, 0.3426, 0.2331, 0.3426, 0.2331, 0.3714, 0.2051, 0.4131, 0.2476, 0.3843, 0.2756, 0.1986, 0.1241, 0.2176, 0.1058, 0.2592, 0.1482, 0.2403, 0.1666, 0.2403, 0.1666, 0.2592, 0.1482, 0.3009, 0.1907, 0.282, 0.2091, 0.3237, 0.2515, 0.3426, 0.2331, 0.3843, 0.2756, 0.3653, 0.294, 0.4666, 0.2786, 0.4249, 0.2361, 0.4492, 0.2123, 0.4908, 0.2548, 0.4249, 0.2361, 0.3832, 0.1937, 0.4075, 0.1699, 0.4492, 0.2123, 0.3832, 0.1937, 0.3415, 0.1512, 0.3658, 0.1274, 0.4075, 0.1699, 0.3415, 0.1512, 0.2999, 0.1088, 0.3242, 0.08493, 0.3658, 0.1274, 0.2999, 0.1088, 0.2582, 0.06629, 0.2825, 0.04246, 0.3242, 0.08493, 0.4846, 0.3807, 0.4205, 0.3807, 0.4205, 0.3173, 0.4846, 0.3173, 0.4846, 0.3173, 0.4205, 0.3173, 0.4205, 0.2538, 0.4846, 0.2538, 0.4846, 0.2538, 0.4205, 0.2538, 0.4205, 0.1904, 0.4846, 0.1904, 0.4846, 0.1904, 0.4205, 0.1904, 0.4205, 0.1269, 0.4846, 0.1269, 0.4846, 0.1269, 0.4205, 0.1269, 0.4205, 0.06345, 0.4846, 0.06345, 0.186, 0.1367, 0.1986, 0.1241, 0.2403, 0.1666, 0.2276, 0.1792, 0.2276, 0.1792, 0.2403, 0.1666, 0.282, 0.2091, 0.2693, 0.2216, 0.311, 0.2641, 0.3237, 0.2515, 0.3653, 0.294, 0.3526, 0.3066, 0.2047, 0.0353, 0.2165, 0.02383, 0.2582, 0.06629, 0.2464, 0.07776, 0.2464, 0.07776, 0.2582, 0.06629, 0.2999, 0.1088, 0.2881, 0.1202, 0.2881, 0.1202, 0.2999, 0.1088, 0.3415, 0.1512, 0.3297, 0.1627, 0.3297, 0.1627, 0.3415, 0.1512, 0.3832, 0.1937, 0.3714, 0.2051, 0.3714, 0.2051, 0.3832, 0.1937, 0.4249, 0.2361, 0.4131, 0.2476, 0.5951, 0.9299, 0.5951, 0.9894, 0.5513, 0.9894, 0.5513, 0.9299, 0.7712, 0.1956, 0.7712, 0.2935, 0.7296, 0.2935, 0.7296, 0.1956, 0.5215, 0.7432, 0.5215, 0.841, 0.4799, 0.841, 0.4799, 0.7432, 0.7791, 0.3601, 0.7791, 0.4579, 0.7375, 0.4579, 0.7375, 0.3601, 0.6741, 0.8024, 0.6741, 0.9002, 0.6435, 0.9002, 0.6435, 0.8024, 0.7185, 0.7582, 0.7185, 0.856, 0.6768, 0.856, 0.6768, 0.7582, 0.8331, 0.1955, 0.8331, 0.2933, 0.8026, 0.2933, 0.8026, 0.1955, 0.81, 0.3601, 0.81, 0.4579, 0.7791, 0.4579, 0.7791, 0.3601, 0.6435, 0.8024, 0.6435, 0.9002, 0.6127, 0.9002, 0.6127, 0.8024, 0.5343, 0.9294, 0.5343, 0.9889, 0.4903, 0.9889, 0.4903, 0.9294, 0.7601, 0.7582, 0.7601, 0.856, 0.7185, 0.856, 0.7185, 0.7582, 0.7712, 0.09769, 0.7712, 0.1955, 0.7296, 0.1955, 0.7296, 0.09769, 0.5793, 0.8081, 0.5793, 0.906, 0.5488, 0.906, 0.5488, 0.8081, 0.7375, 0.3601, 0.7375, 0.4646, 0.7081, 0.4579, 0.7081, 0.3601, 0.6768, 0.4579, 0.6768, 0.3601, 0.7081, 0.3601, 0.7081, 0.4579, 0.4994, 0.1468, 0.534, 0.1468, 0.534, 0.1705, 0.4994, 0.1705, 0.4996, 0.08355, 0.5338, 0.08355, 0.5338, 0.1068, 0.4996, 0.1068, 0.5339, 0.04341, 0.4995, 0.04341, 0.4995, 0.02004, 0.5339, 0.02004, 0.4996, 0.2105, 0.5338, 0.2105, 0.5338, 0.2336, 0.4996, 0.2336, 0.4994, 0.2737, 0.534, 0.2737, 0.534, 0.2974, 0.4994, 0.2974, 0.4997, 0.3375, 0.5337, 0.3375, 0.5337, 0.3604, 0.4853, 0.3604, 0.4997, 0.3604, 0.3519, 0.1269, 0.3519, 0.06345, 0.4205, 0.06345, 0.4205, 0.1269, 0.3519, 0.2538, 0.3519, 0.1904, 0.4205, 0.1904, 0.4205, 0.2538, 0.3519, 0.3807, 0.3519, 0.3173, 0.4205, 0.3173, 0.4205, 0.3807, 0.3519, 0.06345, 0.3519, -1.712e-08, 0.4205, -2.169e-08, 0.4205, 0.06345, 0.3519, 0.1904, 0.3519, 0.1269, 0.4205, 0.1269, 0.4205, 0.1904, 0.3519, 0.3173, 0.3519, 0.2538, 0.4205, 0.2538, 0.4205, 0.3173, 0.6058, 0.8069, 0.594, 0.8069, 0.594, 0.7103, 0.6058, 0.7103, 0.8428, 0.1943, 0.819, 0.1943, 0.819, 0.09769, 0.8428, 0.09769, 0.8338, 0.4567, 0.81, 0.4567, 0.81, 0.3601, 0.8338, 0.3601, 0.8422, 0.5612, 0.8179, 0.5612, 0.8179, 0.4646, 0.8422, 0.4646, 0.6697, 0.8011, 0.6579, 0.8011, 0.6579, 0.7045, 0.6697, 0.7045, 0.4097, 0.9184, 0.3859, 0.9184, 0.3859, 0.8218, 0.4097, 0.8218, 0.8179, 0.5612, 0.8061, 0.5612, 0.8061, 0.4646, 0.8179, 0.4646, 0.8543, 0.1943, 0.8428, 0.1943, 0.8428, 0.09769, 0.8543, 0.09769, 0.8437, 0.09658, 0.8199, 0.09658, 0.8199, 2.915e-09, 0.8437, 0.0, 0.8453, 0.4567, 0.8338, 0.4567, 0.8338, 0.3601, 0.8453, 0.3601, 0.4731, 0.8147, 0.4613, 0.8147, 0.4613, 0.7181, 0.4731, 0.7181, 0.4739, 0.9125, 0.4501, 0.9125, 0.4501, 0.8159, 0.4739, 0.8159, 0.6173, 0.05494, 0.5488, 0.05494, 0.5488, 0.03709, 0.6129, 0.03709, 0.6173, 0.1527, 0.6814, 0.1527, 0.6814, 0.1717, 0.6173, 0.1717, 0.6173, 0.243, 0.6814, 0.243, 0.6814, 0.2607, 0.6173, 0.2607, 0.6173, 0.2607, 0.6814, 0.2607, 0.6814, 0.297, 0.6173, 0.297, 0.6173, 0.1717, 0.6814, 0.1717, 0.6814, 0.2, 0.6173, 0.2, 0.6173, 0.2, 0.6814, 0.2, 0.6814, 0.243, 0.6173, 0.243, 0.7712, 0.2933, 0.7712, 0.1955, 0.8026, 0.1955, 0.8026, 0.2933, 0.7739, 0.7541, 0.7739, 0.8349, 0.7634, 0.836, 0.7634, 0.7552, 0.7701, 0.5625, 0.7701, 0.6604, 0.7252, 0.6604, 0.7252, 0.5625, 0.6768, 0.4175, 0.6127, 0.4175, 0.6127, 0.3601, 0.6768, 0.3601, 0.6768, 0.7045, 0.6127, 0.7045, 0.6127, 0.6471, 0.6768, 0.6471, 0.6768, 0.6471, 0.6127, 0.6471, 0.6127, 0.5897, 0.6768, 0.5897, 0.6768, 0.5897, 0.6127, 0.5897, 0.6127, 0.5323, 0.6768, 0.5323, 0.6768, 0.5323, 0.6127, 0.5323, 0.6127, 0.4749, 0.6768, 0.4749, 0.6768, 0.4749, 0.6127, 0.4749, 0.6127, 0.4175, 0.6768, 0.4175, 0.407, 0.3365, 0.3285, 0.9034, 0.3701, 0.9034, 0.3653, 0.294, 0.725, 0.7582, 0.725, 0.6604, 0.7699, 0.6604, 0.7699, 0.7582, 0.5488, 0.05494, 0.6173, 0.05494, 0.6129, 0.09973, 0.5488, 0.09973, 0.467, 0.6234, 0.467, 0.6441, 0.4289, 0.6441, 0.4289, 0.6234, 0.3451, 0.8873, 0.3003, 0.8873, 0.3003, 0.7901, 0.3451, 0.7901, 0.467, 0.4547, 0.467, 0.4754, 0.4289, 0.4754, 0.4289, 0.4547, 0.467, 0.6796, 0.467, 0.7003, 0.4289, 0.7003, 0.4289, 0.6796, 0.2041, 0.8873, 0.1592, 0.8873, 0.1592, 0.7901, 0.2041, 0.7901, 0.467, 0.5109, 0.467, 0.5316, 0.4289, 0.5316, 0.4289, 0.5109, 0.2523, 0.8874, 0.2074, 0.8874, 0.2074, 0.7902, 0.2523, 0.7902, 0.8049, 0.8554, 0.7601, 0.8554, 0.7601, 0.7582, 0.8049, 0.7582, 0.467, 0.5671, 0.467, 0.5879, 0.4289, 0.5879, 0.4289, 0.5671, 0.467, 0.3985, 0.467, 0.4192, 0.4289, 0.4192, 0.4289, 0.3985, 0.2974, 0.8872, 0.2525, 0.8872, 0.2525, 0.79, 0.2974, 0.79, 0.3519, 0.724, 0.3519, 0.662, 0.4161, 0.662, 0.4161, 0.724, 0.3519, 0.3807, 0.4161, 0.3807, 0.4161, 0.4369, 0.3519, 0.4369, 0.3519, 0.4369, 0.4161, 0.4369, 0.4161, 0.4932, 0.3519, 0.4932, 0.3519, 0.4932, 0.4161, 0.4932, 0.4161, 0.5494, 0.3519, 0.5494, 0.3519, 0.5494, 0.4161, 0.5494, 0.4161, 0.6056, 0.3519, 0.6056, 0.3519, 0.6056, 0.4161, 0.6056, 0.4161, 0.662, 0.3519, 0.662, 0.544, 0.6877, 0.544, 0.7432, 0.4807, 0.7432, 0.4799, 0.6877, 0.804, 0.5625, 0.804, 0.6604, 0.7701, 0.6604, 0.7701, 0.5625, 0.7699, 0.7582, 0.7699, 0.6604, 0.804, 0.6604, 0.804, 0.7582, 0.8389, 0.8556, 0.8049, 0.8556, 0.8049, 0.7582, 0.8389, 0.7582, 0.6127, 0.4807, 0.6127, 0.5381, 0.5488, 0.5381, 0.5488, 0.4807, 0.6127, 0.3601, 0.6127, 0.4233, 0.5488, 0.4233, 0.5488, 0.3601, 0.838, 0.66, 0.804, 0.66, 0.804, 0.5625, 0.838, 0.5625, 0.6127, 0.5381, 0.6127, 0.5955, 0.5488, 0.5955, 0.5488, 0.5381, 0.838, 0.7578, 0.804, 0.7578, 0.804, 0.6604, 0.838, 0.6604, 0.3859, 0.9193, 0.3519, 0.9193, 0.3519, 0.8218, 0.3859, 0.8218, 0.4501, 0.9133, 0.4161, 0.9133, 0.4161, 0.8159, 0.4501, 0.8159, 0.6127, 0.5955, 0.6127, 0.6529, 0.5488, 0.6529, 0.5488, 0.5955, 0.6127, 0.6529, 0.6127, 0.7103, 0.5488, 0.7103, 0.5488, 0.6529, 0.6127, 0.4233, 0.6127, 0.4807, 0.5488, 0.4807, 0.5488, 0.4233, 0.6127, 0.6641, 0.6768, 0.6641, 0.6768, 0.7045, 0.6127, 0.7045, 0.3519, 0.6768, 0.4161, 0.6768, 0.4161, 0.724, 0.3519, 0.724, 0.2729, 0.3079, 0.2729, 0.2744, 0.2877, 0.2466, 0.2877, 0.3357, 0.2383, 0.2744, 0.2383, 0.3079, 0.2235, 0.3357, 0.2235, 0.2466, 0.2383, 0.3079, 0.2729, 0.3079, 0.2877, 0.3357, 0.2235, 0.3357, 0.2729, 0.2744, 0.2383, 0.2744, 0.2235, 0.2466, 0.2877, 0.2466, 0.2728, 0.3968, 0.2728, 0.3638, 0.2877, 0.3357, 0.2877, 0.4249, 0.2384, 0.3638, 0.2384, 0.3968, 0.2235, 0.4249, 0.2235, 0.3357, 0.2384, 0.3968, 0.2728, 0.3968, 0.2877, 0.4249, 0.2235, 0.4249, 0.2728, 0.3638, 0.2384, 0.3638, 0.2235, 0.3357, 0.2877, 0.3357, 0.2727, 0.4858, 0.2727, 0.4531, 0.2877, 0.4249, 0.2877, 0.514, 0.2385, 0.4531, 0.2385, 0.4858, 0.2235, 0.514, 0.2235, 0.4249, 0.2385, 0.4858, 0.2727, 0.4858, 0.2877, 0.514, 0.2235, 0.514, 0.2727, 0.4531, 0.2385, 0.4531, 0.2235, 0.4249, 0.2877, 0.4249, 0.2727, 0.575, 0.2727, 0.5422, 0.2877, 0.514, 0.2877, 0.6031, 0.2385, 0.5422, 0.2385, 0.575, 0.2235, 0.6031, 0.2235, 0.514, 0.2385, 0.575, 0.2727, 0.575, 0.2877, 0.6031, 0.2235, 0.6031, 0.2727, 0.5422, 0.2385, 0.5422, 0.2235, 0.514, 0.2877, 0.514, 0.2729, 0.6645, 0.2729, 0.6309, 0.2877, 0.6031, 0.2877, 0.6923, 0.2382, 0.6645, 0.2729, 0.6645, 0.2877, 0.6923, 0.2235, 0.6923, 0.2382, 0.6309, 0.2382, 0.6645, 0.2235, 0.6923, 0.2235, 0.6031, 0.2729, 0.6309, 0.2382, 0.6309, 0.2235, 0.6031, 0.2877, 0.6031, 0.5337, 0.3604, 0.5337, 0.3375, 0.5488, 0.3173, 0.5488, 0.3807, 0.4853, 0.3604, 0.5337, 0.3604, 0.5488, 0.3807, 0.4853, 0.3807, 0.4997, 0.3375, 0.4997, 0.3604, 0.4846, 0.3807, 0.4846, 0.3173, 0.5337, 0.3375, 0.4997, 0.3375, 0.4846, 0.3173, 0.5488, 0.3173, 0.4997, 0.3604, 0.4853, 0.3604, 0.4853, 0.3807, 0.4846, 0.3807, 0.534, 0.2974, 0.534, 0.2737, 0.5488, 0.2538, 0.5488, 0.3173, 0.4994, 0.2737, 0.4994, 0.2974, 0.4846, 0.3173, 0.4846, 0.2538, 0.4994, 0.2974, 0.534, 0.2974, 0.5488, 0.3173, 0.4846, 0.3173, 0.534, 0.2737, 0.4994, 0.2737, 0.4846, 0.2538, 0.5488, 0.2538, 0.5338, 0.2336, 0.5338, 0.2105, 0.5488, 0.1904, 0.5488, 0.2538, 0.4996, 0.2105, 0.4996, 0.2336, 0.4846, 0.2538, 0.4846, 0.1904, 0.4996, 0.2336, 0.5338, 0.2336, 0.5488, 0.2538, 0.4846, 0.2538, 0.5338, 0.2105, 0.4996, 0.2105, 0.4846, 0.1904, 0.5488, 0.1904, 0.534, 0.1705, 0.534, 0.1468, 0.5488, 0.1269, 0.5488, 0.1904, 0.4994, 0.1468, 0.4994, 0.1705, 0.4846, 0.1904, 0.4846, 0.1269, 0.4994, 0.1705, 0.534, 0.1705, 0.5488, 0.1904, 0.4846, 0.1904, 0.534, 0.1468, 0.4994, 0.1468, 0.4846, 0.1269, 0.5488, 0.1269, 0.5338, 0.1068, 0.5338, 0.08355, 0.5488, 0.06345, 0.5488, 0.1269, 0.4996, 0.08355, 0.4996, 0.1068, 0.4846, 0.1269, 0.4846, 0.06345, 0.4996, 0.1068, 0.5338, 0.1068, 0.5488, 0.1269, 0.4846, 0.1269, 0.5338, 0.08355, 0.4996, 0.08355, 0.4846, 0.06345, 0.5488, 0.06345, 0.4995, 0.02004, 0.4995, 0.04341, 0.4846, 0.06345, 0.4846, 1.004e-08, 0.5339, 0.02004, 0.4995, 0.02004, 0.4846, 1.004e-08, 0.5488, 5.761e-09, 0.5339, 0.04341, 0.5339, 0.02004, 0.5488, 5.761e-09, 0.5488, 0.06345, 0.4995, 0.04341, 0.5339, 0.04341, 0.5488, 0.06345, 0.4846, 0.06345, 0.467, 0.7003, 0.467, 0.6796, 0.4799, 0.6618, 0.4799, 0.7181, 0.4289, 0.6796, 0.4289, 0.7003, 0.4161, 0.7181, 0.4161, 0.6618, 0.467, 0.6796, 0.4289, 0.6796, 0.4161, 0.6618, 0.4799, 0.6618, 0.4289, 0.7003, 0.467, 0.7003, 0.4799, 0.7181, 0.4161, 0.7181, 0.467, 0.6441, 0.467, 0.6234, 0.4799, 0.6056, 0.4799, 0.6618, 0.4289, 0.6234, 0.4289, 0.6441, 0.4161, 0.6618, 0.4161, 0.6056, 0.467, 0.6234, 0.4289, 0.6234, 0.4161, 0.6056, 0.4799, 0.6056, 0.4289, 0.6441, 0.467, 0.6441, 0.4799, 0.6618, 0.4161, 0.6618, 0.467, 0.5879, 0.467, 0.5671, 0.4799, 0.5494, 0.4799, 0.6056, 0.4289, 0.5671, 0.4289, 0.5879, 0.4161, 0.6056, 0.4161, 0.5494, 0.4289, 0.5879, 0.467, 0.5879, 0.4799, 0.6056, 0.4161, 0.6056, 0.467, 0.5671, 0.4289, 0.5671, 0.4161, 0.5494, 0.4799, 0.5494, 0.467, 0.5316, 0.467, 0.5109, 0.4799, 0.4932, 0.4799, 0.5494, 0.4289, 0.5109, 0.4289, 0.5316, 0.4161, 0.5494, 0.4161, 0.4932, 0.467, 0.5109, 0.4289, 0.5109, 0.4161, 0.4932, 0.4799, 0.4932, 0.4289, 0.5316, 0.467, 0.5316, 0.4799, 0.5494, 0.4161, 0.5494, 0.467, 0.4754, 0.467, 0.4547, 0.4799, 0.4369, 0.4799, 0.4932, 0.4289, 0.4547, 0.4289, 0.4754, 0.4161, 0.4932, 0.4161, 0.4369, 0.467, 0.4547, 0.4289, 0.4547, 0.4161, 0.4369, 0.4799, 0.4369, 0.4289, 0.4754, 0.467, 0.4754, 0.4799, 0.4932, 0.4161, 0.4932, 0.467, 0.4192, 0.467, 0.3985, 0.4799, 0.3807, 0.4799, 0.4369, 0.4289, 0.3985, 0.4289, 0.4192, 0.4161, 0.4369, 0.4161, 0.3807, 0.4289, 0.4192, 0.467, 0.4192, 0.4799, 0.4369, 0.4161, 0.4369, 0.467, 0.3985, 0.4289, 0.3985, 0.4161, 0.3807, 0.4799, 0.3807, 0.0, 0.0, 0.0, 0.0, 0.0, 0.0, 0.0, 0.0, 0.2235, 0.1575, 0.2235, 0.2466, 0.2235, 0.2466, 0.2235, 0.1575, 0.2877, 0.2466, 0.2877, 0.1575, 0.2877, 0.1575, 0.2877, 0.2466, 0.2235, 0.2466, 0.2877, 0.2466, 0.2877, 0.2466, 0.2235, 0.2466, 0.2729, 0.1853, 0.2383, 0.1853, 0.2235, 0.1575, 0.2877, 0.1575, 0.2383, 0.1853, 0.2383, 0.2188, 0.2235, 0.2466, 0.2235, 0.1575, 0.2729, 0.2188, 0.2729, 0.1853, 0.2877, 0.1575, 0.2877, 0.2466, 0.2383, 0.2188, 0.2729, 0.2188, 0.2877, 0.2466, 0.2235, 0.2466, 0.2363, 0.1333, 0.2748, 0.1333, 0.2877, 0.1575, 0.2235, 0.1575, 0.2748, 0.1333, 0.2748, 0.1029, 0.2877, 0.07874, 0.2877, 0.1575, 0.2363, 0.1029, 0.2363, 0.1333, 0.2235, 0.1575, 0.2235, 0.07874, 0.2748, 0.1029, 0.2363, 0.1029, 0.2235, 0.07874, 0.2877, 0.07874, 0.2748, 0.02416, 0.2363, 0.02416, 0.2235, 5.84e-09, 0.2877, 1.564e-09, 0.2363, 0.02416, 0.2363, 0.05459, 0.2235, 0.07874, 0.2235, 5.84e-09, 0.2748, 0.05459, 0.2748, 0.02416, 0.2877, 1.564e-09, 0.2877, 0.07874, 0.2363, 0.05459, 0.2748, 0.05459, 0.2877, 0.07874, 0.2235, 0.07874, 0.1443, 0.1539, 0.1443, 0.2136, 0.1443, 0.2136, 0.1443, 0.1539, 0.2877, 0.2466, 0.2877, 0.1575, 0.2877, 0.1575, 0.2877, 0.2466, 0.1443, 0.2732, 0.1443, 0.3329, 0.1443, 0.3329, 0.1443, 0.2732, 0.1443, 0.5048, 0.1443, 0.5575, 0.1443, 0.5575, 0.1443, 0.5048, 0.1443, 0.09426, 0.1443, 0.1539, 0.1443, 0.1539, 0.1443, 0.09426, 0.1443, 0.2136, 0.1443, 0.2732, 0.1443, 0.2732, 0.1443, 0.2136, 0.1443, 0.4521, 0.1443, 0.5048, 0.1443, 0.5048, 0.1443, 0.4521, 0.1443, 0.3329, 0.1443, 0.3925, 0.1443, 0.3925, 0.1443, 0.3329, 0.2235, -8.56e-09, 0.2235, 0.1575, 0.1592, 0.1575, 0.1592, -4.276e-09, 0.2235, 0.1575, 0.2235, 0.6923, 0.1592, 0.6923, 0.1592, 0.1575, 3.401e-08, 0.5575, 0.04872, 0.5575, 0.04872, 0.6266, 0.02571, 0.6266, 3.703e-08, 0.6266, 0.07088, 0.5575, 0.09822, 0.5575, 0.09822, 0.6266, 0.07088, 0.6266, 0.1443, 0.639, 0.1443, 0.6266, 0.1684, 0.6266, 0.1684, 0.639, 0.1684, 0.639, 0.1684, 0.6266, 0.212, 0.6057, 0.2179, 0.6123, 0.09822, 0.5575, 0.1443, 0.5575, 0.1443, 0.6266, 0.09822, 0.6266, 0.09507, 0.8163, 0.1592, 0.8163, 0.1592, 0.9195, 0.09507, 0.9195, 0.1684, 0.6805, 0.1684, 0.639, 0.2179, 0.6123, 0.2376, 0.6346, 0.1443, 0.6805, 0.1443, 0.639, 0.1684, 0.639, 0.1684, 0.6805, 0.02571, 0.6266, 0.04872, 0.6266, 0.04872, 0.639, 0.02571, 0.639, 0.07088, 0.6266, 0.09822, 0.6266, 0.09822, 0.639, 0.07088, 0.639, 0.09822, 0.6266, 0.1443, 0.6266, 0.1443, 0.639, 0.09822, 0.639, 0.09507, 0.9195, 0.1592, 0.9195, 0.1592, 0.938, 0.09507, 0.938, 3.703e-08, 0.6266, 0.02571, 0.6266, 0.02571, 0.639, 3.757e-08, 0.639, 3.757e-08, 0.639, 0.02571, 0.639, 0.02571, 0.6805, 3.938e-08, 0.6805, 0.544, 0.4535, 0.4799, 0.4535, 0.4799, 0.4191, 0.544, 0.4191, 0.04872, 0.6266, 0.07088, 0.6266, 0.07088, 0.639, 0.04872, 0.639, 0.04872, 0.5575, 0.07088, 0.5575, 0.07088, 0.6266, 0.04872, 0.6266, 0.544, 0.5275, 0.4799, 0.5275, 0.4799, 0.4866, 0.544, 0.4866, 0.04872, 0.4521, 0.07088, 0.4521, 0.07088, 0.5575, 0.04872, 0.5575])
me_cube.materials.append(mat_mur)
me_cube.materials.append(mat_material)
me_cube.materials.append(None)
me_cube.use_mirror_vertex_groups = False
me_cube.update()
me_plane = bpy.data.meshes.new('Plane')
me_plane.from_pydata([(-1.0, -1.0, 0.0), (1.0, -1.0, 0.0), (-1.0, 1.0, 0.0), (1.0, 1.0, 0.0)], [], [(0, 1, 3, 2)])
_uv = me_plane.uv_layers.new(name='UVMap')
_uv.uv.foreach_set('vector', [0.0, 0.0, 1.0, 0.0, 1.0, 1.0, 0.0, 1.0])
me_plane.update()
me_cube_006 = bpy.data.meshes.new('Cube.006')
me_cube_006.from_pydata([(-1.0, -1.0, -1.0), (-1.0, -1.0, 1.0), (-1.0, 3.009, -1.0), (-1.0, 3.009, 1.0), (1.0, -1.0, -1.0), (1.0, -1.0, 1.0), (1.0, 3.009, -1.0), (1.0, 3.009, 1.0)], [], [(0, 1, 3, 2), (2, 3, 7, 6), (6, 7, 5, 4), (4, 5, 1, 0), (2, 6, 4, 0), (7, 3, 1, 5)])
_uv = me_cube_006.uv_layers.new(name='UVMap')
_uv.uv.foreach_set('vector', [0.375, 0.0, 0.625, 0.0, 0.625, 0.25, 0.375, 0.25, 0.375, 0.25, 0.625, 0.25, 0.625, 0.5, 0.375, 0.5, 0.375, 0.5, 0.625, 0.5, 0.625, 0.75, 0.375, 0.75, 0.375, 0.75, 0.625, 0.75, 0.625, 1.0, 0.375, 1.0, 0.125, 0.5, 0.375, 0.5, 0.375, 0.75, 0.125, 0.75, 0.625, 0.5, 0.875, 0.5, 0.875, 0.75, 0.625, 0.75])
me_cube_006.update()
me_cube_007 = bpy.data.meshes.new('Cube.007')
me_cube_007.from_pydata([(-1.0, -1.0, -1.0), (-1.0, -1.0, 1.0), (-1.0, 3.009, -1.0), (-1.0, 3.009, 1.0), (1.0, -1.0, -1.0), (1.0, -1.0, 1.0), (1.0, 3.009, -1.0), (1.0, 3.009, 1.0)], [], [(0, 1, 3, 2), (2, 3, 7, 6), (6, 7, 5, 4), (4, 5, 1, 0), (2, 6, 4, 0), (7, 3, 1, 5)])
_uv = me_cube_007.uv_layers.new(name='UVMap')
_uv.uv.foreach_set('vector', [0.375, 0.0, 0.625, 0.0, 0.625, 0.25, 0.375, 0.25, 0.375, 0.25, 0.625, 0.25, 0.625, 0.5, 0.375, 0.5, 0.375, 0.5, 0.625, 0.5, 0.625, 0.75, 0.375, 0.75, 0.375, 0.75, 0.625, 0.75, 0.625, 1.0, 0.375, 1.0, 0.125, 0.5, 0.375, 0.5, 0.375, 0.75, 0.125, 0.75, 0.625, 0.5, 0.875, 0.5, 0.875, 0.75, 0.625, 0.75])
me_cube_007.update()
me_cube_002 = bpy.data.meshes.new('Cube.002')
me_cube_002.from_pydata([(-1.0, -1.0, -1.0), (-1.0, -1.0, 1.0), (-1.0, 3.009, -1.0), (-1.0, 3.009, 1.0), (1.0, -1.0, -1.0), (1.0, -1.0, 1.0), (1.0, 3.009, -1.0), (1.0, 3.009, 1.0)], [], [(0, 1, 3, 2), (2, 3, 7, 6), (6, 7, 5, 4), (4, 5, 1, 0), (2, 6, 4, 0), (7, 3, 1, 5)])
_uv = me_cube_002.uv_layers.new(name='UVMap')
_uv.uv.foreach_set('vector', [0.375, 0.0, 0.625, 0.0, 0.625, 0.25, 0.375, 0.25, 0.375, 0.25, 0.625, 0.25, 0.625, 0.5, 0.375, 0.5, 0.375, 0.5, 0.625, 0.5, 0.625, 0.75, 0.375, 0.75, 0.375, 0.75, 0.625, 0.75, 0.625, 1.0, 0.375, 1.0, 0.125, 0.5, 0.375, 0.5, 0.375, 0.75, 0.125, 0.75, 0.625, 0.5, 0.875, 0.5, 0.875, 0.75, 0.625, 0.75])
me_cube_002.update()
me_cube_004 = bpy.data.meshes.new('Cube.004')
me_cube_004.from_pydata([(-1.0, -1.0, -1.0), (-1.0, -1.0, 1.0), (-1.0, 1.0, -1.0), (-1.0, 1.0, 1.0), (1.0, -1.0, -1.0), (1.0, -1.0, 1.0), (1.0, 1.0, -1.0), (1.0, 1.0, 1.0)], [], [(0, 1, 3, 2), (2, 3, 7, 6), (6, 7, 5, 4), (4, 5, 1, 0), (2, 6, 4, 0), (7, 3, 1, 5)])
_uv = me_cube_004.uv_layers.new(name='UVMap')
_uv.uv.foreach_set('vector', [0.375, 0.0, 0.625, 0.0, 0.625, 0.25, 0.375, 0.25, 0.375, 0.25, 0.625, 0.25, 0.625, 0.5, 0.375, 0.5, 0.375, 0.5, 0.625, 0.5, 0.625, 0.75, 0.375, 0.75, 0.375, 0.75, 0.625, 0.75, 0.625, 1.0, 0.375, 1.0, 0.125, 0.5, 0.375, 0.5, 0.375, 0.75, 0.125, 0.75, 0.625, 0.5, 0.875, 0.5, 0.875, 0.75, 0.625, 0.75])
me_cube_004.update()
me_cube_005 = bpy.data.meshes.new('Cube.005')
me_cube_005.from_pydata([(-1.0, -1.0, -1.0), (-1.0, -1.0, 1.0), (-1.0, 1.0, -1.0), (-1.0, 1.0, 1.0), (1.0, -1.0, -1.0), (1.0, -1.0, 1.0), (1.0, 1.0, -1.0), (1.0, 1.0, 1.0)], [], [(0, 1, 3, 2), (2, 3, 7, 6), (6, 7, 5, 4), (4, 5, 1, 0), (2, 6, 4, 0), (7, 3, 1, 5)])
_uv = me_cube_005.uv_layers.new(name='UVMap')
_uv.uv.foreach_set('vector', [0.375, 0.0, 0.625, 0.0, 0.625, 0.25, 0.375, 0.25, 0.375, 0.25, 0.625, 0.25, 0.625, 0.5, 0.375, 0.5, 0.375, 0.5, 0.625, 0.5, 0.625, 0.75, 0.375, 0.75, 0.375, 0.75, 0.625, 0.75, 0.625, 1.0, 0.375, 1.0, 0.125, 0.5, 0.375, 0.5, 0.375, 0.75, 0.125, 0.75, 0.625, 0.5, 0.875, 0.5, 0.875, 0.75, 0.625, 0.75])
me_cube_005.update()

# ---- objects
ob_structure = bpy.data.objects.new('Structure', me_cube)
ob_light = bpy.data.objects.new('Light', light_light)
ob_camera = bpy.data.objects.new('Camera', cam_camera)
ob_plane = bpy.data.objects.new('Plane', me_plane)
ob_cube_003 = bpy.data.objects.new('Cube.003', me_cube_006)
ob_cube_004 = bpy.data.objects.new('Cube.004', me_cube_007)
ob_cube = bpy.data.objects.new('Cube', me_cube_002)
ob_cube_001 = bpy.data.objects.new('Cube.001', me_cube_004)
ob_cube_002 = bpy.data.objects.new('Cube.002', me_cube_005)

# ---- transforms, parenting, visibility, modifiers, constraints
ob_structure.location = (11.19, -18.38, 5.242)
ob_structure.scale = (6.951, 6.319, 2.415)
ob_structure.lock_rotations_4d = False
ob_structure.empty_display_type = 'ARROWS'
ob_structure.lineart.crease_threshold = 0.0
_m = ob_structure.modifiers.new('Array', 'ARRAY')
_m.relative_offset_displace = (0.0, 0.0, 0.0)
ob_light.location = (4.076, 1.005, 5.904)
ob_light.rotation_euler = (0.6503, 0.05522, 1.866)
ob_light.lock_rotations_4d = False
ob_light.empty_display_type = 'ARROWS'
ob_light.color = (0.0, 0.0, 0.0, 0.0)
ob_light.lineart.crease_threshold = 0.0
ob_camera.location = (7.359, -6.926, 4.958)
ob_camera.rotation_euler = (1.109, 0.0, 0.8149)
ob_camera.lock_rotations_4d = False
ob_camera.empty_display_type = 'ARROWS'
ob_camera.color = (0.0, 0.0, 0.0, 0.0)
ob_camera.display_type = 'WIRE'
ob_camera.lineart.crease_threshold = 0.0
ob_plane.location = (0.0, 0.0, -0.2068)
ob_plane.scale = (-47.1, 53.44, 1.0)
ob_cube_003.location = (49.22, -28.84, 2.644)
ob_cube_003.scale = (1.067, 1.765, -1.296)
ob_cube_004.location = (49.22, -28.84, 10.5)
ob_cube_004.scale = (1.067, 1.765, -0.187)
ob_cube.location = (56.38, -28.84, 5.245)
ob_cube.scale = (1.067, 1.765, -0.187)
ob_cube_001.location = (50.62, -28.86, 3.002)
ob_cube_001.scale = (0.4015, 1.709, 0.1904)
_m = ob_cube_001.modifiers.new('Array', 'ARRAY')
_m.count = 7
_m.relative_offset_displace = (0.9, 0.0, 1.0)
ob_cube_002.location = (50.62, -25.4, 7.496)
ob_cube_002.scale = (0.4015, -1.709, -0.1904)
_m = ob_cube_002.modifiers.new('Array', 'ARRAY')
_m.count = 7
_m.relative_offset_displace = (0.9, 0.0, 1.0)

# ---- collection membership
col_collection.objects.link(ob_structure)
col_collection.objects.link(ob_light)
col_collection.objects.link(ob_camera)
col_collection.objects.link(ob_plane)
col_collection.objects.link(ob_cube_003)
col_collection.objects.link(ob_cube_004)
col_escalier.objects.link(ob_cube)
col_escalier.objects.link(ob_cube_001)
col_escalier.objects.link(ob_cube_002)

# ---- scene / render settings (as saved in the file)
scene.camera = ob_camera
scene.frame_start = 1; scene.frame_end = 250; scene.frame_set(1)
scene.render.engine = 'BLENDER_EEVEE_NEXT'
scene.cycles.sampling_pattern = 'TABULATED_SOBOL'
scene.view_settings.view_transform = 'Filmic'
bpy.context.view_layer.update()
